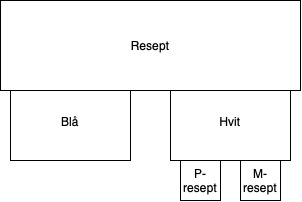

The diagram above was exported from draw.io. Its source (the exported page's mxGraphModel, read from the mxfile embedded in the PNG):
<mxGraphModel dx="542" dy="359" grid="1" gridSize="10" guides="1" tooltips="1" connect="1" arrows="1" fold="1" page="1" pageScale="1" pageWidth="827" pageHeight="1169" math="0" shadow="0">
  <root>
    <mxCell id="WIyWlLk6GJQsqaUBKTNV-0" />
    <mxCell id="WIyWlLk6GJQsqaUBKTNV-1" parent="WIyWlLk6GJQsqaUBKTNV-0" />
    <mxCell id="FApqzeMKrH8Z_3qvQi5N-0" value="&lt;br&gt;&lt;br&gt;&lt;br&gt;Blå" style="whiteSpace=wrap;html=1;aspect=fixed;" parent="WIyWlLk6GJQsqaUBKTNV-1" vertex="1">
      <mxGeometry x="180" y="170" width="120" height="120" as="geometry" />
    </mxCell>
    <mxCell id="FApqzeMKrH8Z_3qvQi5N-2" value="&lt;br&gt;&lt;br&gt;&lt;br&gt;Hvit" style="whiteSpace=wrap;html=1;aspect=fixed;" parent="WIyWlLk6GJQsqaUBKTNV-1" vertex="1">
      <mxGeometry x="340" y="170" width="120" height="120" as="geometry" />
    </mxCell>
    <mxCell id="FApqzeMKrH8Z_3qvQi5N-5" value="Resept" style="rounded=0;whiteSpace=wrap;html=1;" parent="WIyWlLk6GJQsqaUBKTNV-1" vertex="1">
      <mxGeometry x="170" y="130" width="300" height="90" as="geometry" />
    </mxCell>
    <mxCell id="sTQI1B_BRIXK_bmEtkaE-1" value="P-resept" style="whiteSpace=wrap;html=1;aspect=fixed;" vertex="1" parent="WIyWlLk6GJQsqaUBKTNV-1">
      <mxGeometry x="350" y="290" width="40" height="40" as="geometry" />
    </mxCell>
    <mxCell id="sTQI1B_BRIXK_bmEtkaE-5" value="M-resept" style="whiteSpace=wrap;html=1;aspect=fixed;" vertex="1" parent="WIyWlLk6GJQsqaUBKTNV-1">
      <mxGeometry x="410" y="290" width="40" height="40" as="geometry" />
    </mxCell>
  </root>
</mxGraphModel>